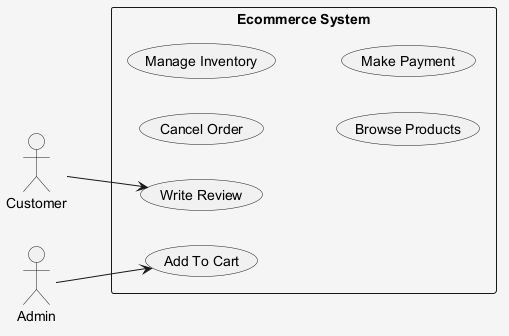

The diagram above was rendered by PlantUML. Its source (embedded in the PNG):
@startuml
skinparam shadowing false
skinparam backgroundColor #F5F5F5
left to right direction
actor "Customer" as Customer
actor "Admin" as Admin
rectangle "Ecommerce System" {
  usecase "Write Review" as UC_WriteReview
  usecase "Add To Cart" as UC_AddToCart
  usecase "Cancel Order" as UC_CancelOrder
  usecase "Manage Inventory" as UC_ManageInventory
  usecase "Browse Products" as UC_BrowseProducts
  usecase "Make Payment" as UC_MakePayment
}
Customer --> UC_WriteReview
Admin --> UC_AddToCart
@enduml